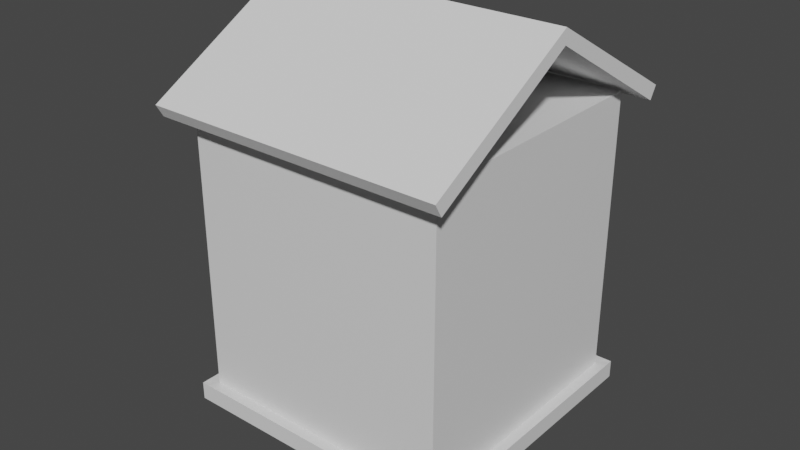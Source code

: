 # Source: ev.blendfdsf.blend  (saved by Blender 2.92.15; exported with 4.5.12 LTS)
import bpy
from mathutils import Matrix  # noqa: F401  (used for matrix-valued properties, if any)

bpy.ops.wm.read_factory_settings(use_empty=True)
scene = bpy.context.scene
scene.name = 'Scene'

# ---- collections
col_collection = bpy.data.collections.new('Collection'); scene.collection.children.link(col_collection)

# ---- materials (node trees are filled in below, after node groups)
mat_material = bpy.data.materials.new('Material')
mat_material.alpha_threshold = 0.0
mat_material.use_transparent_shadow = False
mat_material.line_color = (0.0, 0.0, 0.0, 1.0)

# ---- material node trees
mat_material.use_nodes = True; mat_material.node_tree.nodes.clear()
_N = mat_material.node_tree.nodes; _L = mat_material.node_tree.links
n0 = _N.new('ShaderNodeOutputMaterial'); n0.name = 'Material Output'; n0.location = (300, 300)
n1 = _N.new('ShaderNodeBsdfPrincipled'); n1.name = 'Principled BSDF'; n1.location = (10, 300)
n1.distribution = 'GGX'
n1.subsurface_method = 'BURLEY'
n1.inputs[2].default_value = 0.4
n1.inputs[3].default_value = 1.45
n1.inputs[27].default_value = (0.0, 0.0, 0.0, 1.0)
n1.inputs[28].default_value = 1.0
_L.new(n1.outputs[0], n0.inputs[0])
n0.is_active_output = True

# ---- world
world_world = bpy.data.worlds.new('World'); scene.world = world_world
world_world.use_nodes = True; world_world.node_tree.nodes.clear()
_N = world_world.node_tree.nodes; _L = world_world.node_tree.links
n0 = _N.new('ShaderNodeOutputWorld'); n0.name = 'World Output'; n0.location = (300, 300)
n1 = _N.new('ShaderNodeBackground'); n1.name = 'Background'; n1.location = (10, 300)
n1.inputs[0].default_value = (0.05088, 0.05088, 0.05088, 1.0)
_L.new(n1.outputs[0], n0.inputs[0])
n0.is_active_output = True
world_world.color = (0.05088, 0.05088, 0.05088)
world_world.use_sun_shadow = False
world_world.sun_shadow_jitter_overblur = 0.0

# ---- meshes
me_cube = bpy.data.meshes.new('Cube')
me_cube.from_pydata([(1.0, 1.0, 1.313), (1.0, 1.0, -1.0), (1.0, -1.0, 1.313), (1.0, -1.0, -1.0), (-1.0, 1.0, 1.313), (-1.0, 1.0, -1.0), (-1.0, -1.0, 1.313), (-1.0, -1.0, -1.0), (1.0, 1.0, -0.8737), (-1.0, -1.0, -0.8737), (1.0, -1.0, -0.8737), (-1.0, 1.0, -0.8737), (-1.085, 1.085, -1.005), (-1.085, -1.085, -1.005), (1.085, 1.085, -1.005), (1.085, 1.085, -0.8683), (1.085, -1.085, -0.8683), (1.085, -1.085, -1.005), (-1.085, 1.085, -0.8683), (-1.085, -1.085, -0.8683), (-1.0, 0.3037, -1.0), (1.0, 0.3037, 1.313), (-1.0, 0.3037, 1.313), (1.0, 0.3037, -1.0), (1.0, 0.3037, -0.8737), (-1.0, 0.3037, -0.8737), (-1.085, 0.3295, -1.005), (1.085, 0.3295, -1.005), (1.085, 0.3295, -0.8683), (-1.085, 0.3295, -0.8683), (-1.0, -0.3105, -1.0), (1.0, -0.3105, 1.313), (1.0, -0.3105, -0.8737), (-1.085, -0.3369, -1.005), (1.085, -0.3369, -0.8683), (-1.0, -0.3105, 1.313), (1.0, -0.3105, -1.0), (-1.0, -0.3105, -0.8737), (1.085, -0.3369, -1.005), (-1.085, -0.3369, -0.8683), (-1.0, -1.0, 0.1899), (1.0, 1.0, 0.1899), (1.0, -1.0, 0.1899), (-1.0, 1.0, 0.1899), (1.0, 0.3037, 0.1899), (-1.0, 0.3037, 0.1899), (-1.0, -0.3105, 0.1899), (1.0, -0.3105, 0.1899), (-1.051, -0.2685, -0.8316), (-1.051, 0.2616, -0.8316), (-1.051, 0.2616, 0.1479), (-1.051, -0.2685, 0.1479), (-1.051, -0.3105, -0.8737), (-1.051, 0.3037, -0.8737), (-1.051, 0.3037, 0.1899), (-1.051, -0.3105, 0.1899), (-0.9943, -0.07868, -0.5057), (-0.9943, 0.08911, -0.5057), (-0.9943, 0.08911, -0.02905), (-0.9943, -0.07868, -0.02905), (-0.9968, -0.2685, -0.8316), (-0.9968, 0.2616, -0.8316), (-0.9968, 0.2616, 0.1479), (-0.9968, -0.2685, 0.1479), (-0.9943, -0.1161, -0.5431), (-0.9943, 0.1265, -0.5431), (-0.9943, 0.1265, 0.008336), (-0.9943, -0.1161, 0.008336), (-1.0, -0.3105, 0.2279), (-1.0, 0.3037, 0.2279), (-1.051, -0.3105, 0.2279), (-1.051, 0.3037, 0.2279), (-1.0, -0.3678, 0.1899), (-1.051, -0.3678, 0.1899), (-1.0, -0.3678, 0.2279), (-1.051, -0.3678, 0.2279), (-1.051, 0.3679, 0.1899), (-1.0, 0.3679, 0.1899), (-1.051, 0.3679, 0.2279), (-1.0, 0.3679, 0.2279), (-1.094, -0.3105, 0.1899), (-1.094, 0.3037, 0.1899), (-1.094, -0.3105, 0.2279), (-1.094, 0.3037, 0.2279), (-1.094, -0.3678, 0.2279), (-1.094, -0.3678, 0.1899), (-1.094, 0.3679, 0.1899), (-1.094, 0.3679, 0.2279), (-1.204, -0.3369, -0.8683), (-1.204, 0.3295, -0.8683), (-1.204, 0.3295, -1.005), (-1.204, -0.3369, -1.005), (1.085, 1.085, -0.9368), (1.085, -1.085, -0.9368), (-1.085, 1.085, -0.9368), (-1.085, -1.085, -0.9368), (-1.085, 0.3295, -0.9368), (1.085, 0.3295, -0.9368), (-1.085, -0.3369, -0.9368), (1.085, -0.3369, -0.9368), (-1.204, 0.3295, -0.9368), (-1.204, -0.3369, -0.9368), (-1.342, 0.3295, -0.9368), (-1.342, 0.3295, -1.005), (-1.342, -0.3369, -1.005), (-1.342, -0.3369, -0.9368), (-1.0, -1.0, 0.9521), (1.0, 1.0, 0.9521), (1.0, -1.0, 0.9521), (-1.0, 1.0, 0.9521), (1.0, 0.3037, 0.9521), (-1.0, 0.3037, 0.9521), (-1.0, -0.3105, 0.9521), (1.0, -0.3105, 0.9521), (1.0, 1.0, 0.5755), (1.0, -1.0, 0.5755), (-1.0, 1.0, 0.5755), (1.0, 0.3037, 0.5755), (-1.0, 0.3037, 0.5755), (-1.0, -0.3105, 0.5755), (1.0, -0.3105, 0.5755), (-1.0, -1.0, 0.5755), (-1.0, 0.7215, 1.313), (1.0, 0.7215, -1.0), (-1.0, 0.7215, -0.8737), (1.085, 0.7828, -1.005), (-1.085, 0.7828, -0.8683), (-1.0, 0.7215, -1.0), (1.0, 0.7215, 1.313), (1.0, 0.7215, -0.8737), (-1.085, 0.7828, -1.005), (1.085, 0.7828, -0.8683), (1.0, 0.7215, 0.1899), (-1.0, 0.7215, 0.1899), (1.085, 0.7828, -0.9368), (-1.085, 0.7828, -0.9368), (1.0, 0.7215, 0.9521), (-1.0, 0.7215, 0.9521), (-1.0, 0.7215, 0.5755), (1.0, 0.7215, 0.5755), (-1.0, -0.7366, -1.0), (1.0, -0.7366, 1.313), (1.0, -0.7366, -0.8737), (-1.085, -0.7993, -1.005), (1.085, -0.7993, -0.8683), (-1.0, -0.7366, 1.313), (1.0, -0.7366, -1.0), (-1.0, -0.7366, -0.8737), (1.085, -0.7993, -1.005), (-1.085, -0.7993, -0.8683), (-1.0, -0.7366, 0.1899), (1.0, -0.7366, 0.1899), (-1.085, -0.7993, -0.9368), (1.085, -0.7993, -0.9368), (-1.0, -0.7366, 0.9521), (1.0, -0.7366, 0.9521), (1.0, -0.7366, 0.5755), (-1.0, -0.7366, 0.5755), (-1.079, -0.7134, 0.9289), (-1.079, -0.3337, 0.9289), (-1.079, 0.3269, 0.9289), (-1.079, 0.3269, 0.5987), (-1.079, -0.3337, 0.5987), (-1.079, -0.7134, 0.5987), (-1.079, 0.6983, 0.9289), (-1.079, 0.6983, 0.5987), (-1.079, -0.7366, 0.9521), (-1.079, -0.3105, 0.9521), (-1.079, 0.3037, 0.9521), (-1.079, 0.3037, 0.5755), (-1.079, -0.3105, 0.5755), (-1.079, -0.7366, 0.5755), (-1.079, 0.7215, 0.9521), (-1.079, 0.7215, 0.5755), (-1.0, 0.5126, -1.0), (1.0, 0.5126, 1.313), (1.0, 0.5126, -0.8737), (-1.085, 0.5562, -1.005), (1.085, 0.5562, -0.8683), (1.0, 0.5126, 0.1899), (1.085, 0.5562, -0.9368), (1.0, 0.5126, 0.9521), (1.0, 0.5126, 0.5755), (-1.0, 0.5126, 1.313), (1.0, 0.5126, -1.0), (-1.0, 0.5126, -0.8737), (1.085, 0.5562, -1.005), (-1.085, 0.5562, -0.8683), (-1.0, 0.5126, 0.1899), (-1.085, 0.5562, -0.9368), (-1.0, 0.5126, 0.9521), (-1.0, 0.5126, 0.5755), (-1.079, 0.5126, 0.9521), (-1.079, 0.5126, 0.5755), (-1.079, 0.5126, 0.9289), (-1.079, 0.5126, 0.5987), (-1.0, -1.0, 0.7638), (1.0, 1.0, 0.7638), (1.0, -1.0, 0.7638), (-1.0, 1.0, 0.7638), (1.0, 0.3037, 0.7638), (-1.0, 0.3037, 0.7638), (-1.0, -0.3105, 0.7638), (1.0, -0.3105, 0.7638), (-1.0, 0.7215, 0.7638), (1.0, 0.7215, 0.7638), (1.0, -0.7366, 0.7638), (-1.0, -0.7366, 0.7638), (-1.079, 0.3037, 0.7638), (-1.079, -0.3105, 0.7638), (-1.079, 0.7215, 0.7638), (-1.079, -0.7366, 0.7638), (-1.079, 0.3269, 0.7638), (-1.079, -0.3337, 0.7638), (-1.079, 0.6983, 0.7638), (-1.079, -0.7134, 0.7638), (-1.079, 0.5126, 0.7638), (1.0, 0.5126, 0.7638), (-1.0, -0.5236, 1.313), (1.0, -0.5236, -1.0), (-1.0, -0.5236, -0.8737), (1.085, -0.5681, -1.005), (-1.085, -0.5681, -0.8683), (-1.0, -0.5236, 0.1899), (-1.085, -0.5681, -0.9368), (-1.0, -0.5236, 0.9521), (-1.0, -0.5236, 0.5755), (-1.0, -0.5236, -1.0), (1.0, -0.5236, 1.313), (1.0, -0.5236, -0.8737), (-1.085, -0.5681, -1.005), (1.085, -0.5681, -0.8683), (1.0, -0.5236, 0.1899), (1.085, -0.5681, -0.9368), (1.0, -0.5236, 0.9521), (1.0, -0.5236, 0.5755), (-1.079, -0.5236, 0.9521), (-1.079, -0.5236, 0.5755), (-1.079, -0.5236, 0.9289), (-1.079, -0.5236, 0.5987), (-1.079, -0.5236, 0.7638), (1.0, -0.5236, 0.7638), (-1.079, -0.5054, 0.782), (-1.079, -0.5054, 0.9107), (-1.079, -0.3519, 0.9107), (-1.079, -0.3519, 0.782), (-1.079, 0.5307, 0.782), (-1.079, 0.5307, 0.9107), (-1.079, 0.6801, 0.9107), (-1.079, 0.6801, 0.782), (-1.079, 0.345, 0.782), (-1.079, 0.345, 0.9107), (-1.079, 0.4944, 0.9107), (-1.079, 0.4944, 0.782), (-1.079, 0.345, 0.6169), (-1.079, 0.345, 0.7456), (-1.079, 0.4944, 0.7456), (-1.079, 0.4944, 0.6169), (-1.079, 0.5307, 0.6169), (-1.079, 0.5307, 0.7456), (-1.079, 0.6801, 0.7456), (-1.079, 0.6801, 0.6169), (-1.079, -0.5054, 0.6169), (-1.079, -0.5054, 0.7456), (-1.079, -0.3519, 0.7456), (-1.079, -0.3519, 0.6169), (-1.079, -0.6953, 0.6169), (-1.079, -0.6953, 0.7456), (-1.079, -0.5417, 0.7456), (-1.079, -0.5417, 0.6169), (-1.079, -0.6953, 0.782), (-1.079, -0.6953, 0.9107), (-1.079, -0.5417, 0.9107), (-1.079, -0.5417, 0.782), (-1.038, -0.5054, 0.9107), (-1.038, -0.5054, 0.782), (-1.038, -0.3519, 0.782), (-1.038, -0.3519, 0.9107), (-1.038, 0.5307, 0.9107), (-1.038, 0.5307, 0.782), (-1.038, 0.6801, 0.782), (-1.038, 0.6801, 0.9107), (-1.038, 0.345, 0.9107), (-1.038, 0.345, 0.782), (-1.038, 0.4944, 0.782), (-1.038, 0.4944, 0.9107), (-1.038, 0.345, 0.7456), (-1.038, 0.345, 0.6169), (-1.038, 0.4944, 0.6169), (-1.038, 0.4944, 0.7456), (-1.038, 0.5307, 0.7456), (-1.038, 0.5307, 0.6169), (-1.038, 0.6801, 0.6169), (-1.038, 0.6801, 0.7456), (-1.038, -0.5054, 0.7456), (-1.038, -0.5054, 0.6169), (-1.038, -0.3519, 0.6169), (-1.038, -0.3519, 0.7456), (-1.038, -0.6953, 0.7456), (-1.038, -0.6953, 0.6169), (-1.038, -0.5417, 0.6169), (-1.038, -0.5417, 0.7456), (-1.038, -0.6953, 0.9107), (-1.038, -0.6953, 0.782), (-1.038, -0.5417, 0.782), (-1.038, -0.5417, 0.9107), (-1.0, -0.5236, 0.5362), (-1.0, -0.3105, 0.5362), (-1.0, 0.5126, 0.5362), (-1.0, 0.7215, 0.5362), (-1.079, -0.5236, 0.5362), (-1.079, -0.3105, 0.5362), (-1.079, 0.5126, 0.5362), (-1.079, 0.7215, 0.5362), (-1.079, -0.7366, 0.5362), (-1.0, -0.7366, 0.5362), (-1.0, 0.3037, 0.5362), (-1.079, 0.3037, 0.5362), (-1.119, -0.5236, 0.5755), (-1.119, -0.3105, 0.5755), (-1.119, 0.5126, 0.5755), (-1.119, 0.7215, 0.5755), (-1.119, 0.3037, 0.5755), (-1.119, -0.7366, 0.5755), (-1.119, -0.5236, 0.5362), (-1.119, -0.3105, 0.5362), (-1.119, 0.5126, 0.5362), (-1.119, 0.7215, 0.5362), (-1.119, 0.3037, 0.5362), (-1.119, -0.7366, 0.5362), (-1.0, -0.2621, 0.5755), (-1.079, -0.2621, 0.5755), (-1.0, 0.7699, 0.5755), (-1.079, 0.7699, 0.5755), (-1.0, -0.2621, 0.5362), (-1.079, -0.2621, 0.5362), (-1.0, 0.7699, 0.5362), (-1.079, 0.7699, 0.5362), (-1.119, 0.7699, 0.5755), (-1.119, 0.7699, 0.5362), (-1.119, -0.2621, 0.5362), (-1.119, -0.2621, 0.5755), (-1.079, -0.7786, 0.5755), (-1.0, -0.7786, 0.5755), (-1.0, 0.2618, 0.5755), (-1.079, 0.2618, 0.5755), (-1.079, -0.7786, 0.5362), (-1.0, -0.7786, 0.5362), (-1.0, 0.2618, 0.5362), (-1.079, 0.2618, 0.5362), (-1.119, -0.7786, 0.5362), (-1.119, -0.7786, 0.5755), (-1.119, 0.2618, 0.5755), (-1.119, 0.2618, 0.5362), (-0.3333, -0.3333, -1.013), (0.3333, -0.3333, -1.013), (-0.3333, 0.3333, -1.013), (0.3333, 0.3333, -1.013), (-0.3333, -0.3333, -1.013), (0.3333, -0.3333, -1.013), (-0.3333, 0.3333, -1.013), (0.3333, 0.3333, -1.013), (0.0, 0.3333, -1.013), (-0.06503, 0.3269, -1.013), (-0.1276, 0.308, -1.013), (-0.1852, 0.2772, -1.013), (-0.2357, 0.2357, -1.013), (-0.2772, 0.1852, -1.013), (-0.308, 0.1276, -1.013), (-0.3269, 0.06503, -1.013), (-0.3333, 2.517e-08, -1.013), (-0.3269, -0.06503, -1.013), (-0.308, -0.1276, -1.013), (-0.2772, -0.1852, -1.013), (-0.2357, -0.2357, -1.013), (-0.1852, -0.2772, -1.013), (-0.1276, -0.308, -1.013), (-0.06503, -0.3269, -1.013), (1.086e-07, -0.3333, -1.013), (0.06503, -0.3269, -1.013), (0.1276, -0.308, -1.013), (0.1852, -0.2772, -1.013), (0.2357, -0.2357, -1.013), (0.2772, -0.1852, -1.013), (0.308, -0.1276, -1.013), (0.3269, -0.06503, -1.013), (0.3333, 3.219e-07, -1.013), (0.3269, 0.06503, -1.013), (0.308, 0.1276, -1.013), (0.2772, 0.1852, -1.013), (0.2357, 0.2357, -1.013), (0.1852, 0.2772, -1.013), (0.1276, 0.308, -1.013), (0.06503, 0.3269, -1.013), (0.0, 0.0, -1.346), (0.2412, -0.1752, -1.162), (-0.09213, -0.2835, -1.162), (-0.2981, 0.0, -1.162), (-0.09213, 0.2835, -1.162), (0.2412, 0.1752, -1.162), (0.09213, -0.2835, -0.8634), (-0.2412, -0.1752, -0.8634), (-0.2412, 0.1752, -0.8634), (0.09213, 0.2835, -0.8634), (0.2981, 0.0, -0.8634), (0.0, 0.0, -0.6792), (-0.05415, -0.1667, -1.296), (0.1418, -0.103, -1.296), (0.08762, -0.2697, -1.188), (0.2835, 0.0, -1.188), (0.1418, 0.103, -1.296), (-0.1752, 0.0, -1.296), (-0.2294, -0.1667, -1.188), (-0.05415, 0.1667, -1.296), (-0.2294, 0.1667, -1.188), (0.08762, 0.2697, -1.188), (0.317, -0.103, -1.013), (0.317, 0.103, -1.013), (0.0, -0.3333, -1.013), (0.1959, -0.2697, -1.013), (-0.317, -0.103, -1.013), (-0.1959, -0.2697, -1.013), (-0.1959, 0.2697, -1.013), (-0.317, 0.103, -1.013), (0.1959, 0.2697, -1.013), (0.0, 0.3333, -1.013), (0.2294, -0.1667, -0.8373), (-0.08762, -0.2697, -0.8373), (-0.2835, 0.0, -0.8373), (-0.08762, 0.2697, -0.8373), (0.2294, 0.1667, -0.8373), (0.05415, -0.1667, -0.729), (0.1752, 0.0, -0.729), (-0.1418, -0.103, -0.729), (-0.1418, 0.103, -0.729), (0.05415, 0.1667, -0.729), (-1.0, 0.1256, 1.931), (-1.0, -0.1328, 1.931), (-1.0, 0.03566, 1.931), (-1.0, -0.04372, 1.931), (-1.0, 0.08965, 1.931), (-1.0, -0.09879, 1.931), (-1.0, 0.06265, 1.931), (-1.0, -0.07125, 1.931)], [(363, 362), (364, 363), (365, 364), (366, 365), (367, 366), (368, 367), (369, 368), (370, 369), (371, 370), (372, 371), (373, 372), (374, 373), (375, 374), (376, 375), (377, 376), (378, 377), (379, 378), (380, 379), (381, 380), (382, 381), (383, 382), (384, 383), (385, 384), (386, 385), (387, 386), (388, 387), (389, 388), (390, 389), (391, 390), (392, 391), (393, 392), (362, 393)], [(141, 145, 6, 2), (108, 2, 6, 106), (137, 122, 4, 109), (140, 146, 3, 7), (155, 141, 2, 108), (109, 4, 0, 107), (140, 7, 13, 143), (142, 10, 16, 144), (7, 3, 17, 13), (10, 9, 19, 16), (94, 18, 15, 92), (153, 144, 16, 93), (135, 126, 18, 94), (93, 16, 19, 95), (123, 1, 14, 125), (124, 11, 18, 126), (11, 8, 15, 18), (1, 5, 12, 14), (37, 25, 29, 39), (36, 23, 27, 38), (96, 26, 90, 100), (180, 178, 28, 97), (176, 24, 28, 178), (174, 20, 26, 177), (181, 175, 21, 110), (174, 184, 23, 20), (112, 35, 22, 111), (175, 183, 22, 21), (225, 218, 35, 112), (224, 222, 39, 98), (219, 36, 38, 221), (220, 37, 39, 222), (97, 28, 34, 99), (24, 32, 34, 28), (20, 30, 33, 26), (110, 21, 31, 113), (20, 23, 36, 30), (21, 22, 35, 31), (24, 44, 47, 32), (220, 223, 46, 37), (45, 25, 53, 54), (176, 179, 44, 24), (11, 43, 41, 8), (142, 151, 42, 10), (124, 133, 43, 11), (10, 42, 40, 9), (51, 50, 62, 63), (25, 37, 52, 53), (37, 46, 55, 52), (46, 68, 74, 72), (48, 49, 53, 52), (49, 50, 54, 53), (51, 48, 52, 55), (50, 51, 55, 54), (56, 59, 58, 57), (50, 49, 61, 62), (48, 51, 63, 60), (49, 48, 60, 61), (64, 65, 61, 60), (65, 66, 62, 61), (67, 64, 60, 63), (66, 67, 63, 62), (56, 57, 65, 64), (57, 58, 66, 65), (59, 56, 64, 67), (58, 59, 67, 66), (68, 69, 71, 70), (46, 45, 69, 68), (71, 69, 79, 78), (73, 75, 84, 85), (73, 72, 74, 75), (55, 46, 72, 73), (76, 54, 81, 86), (68, 70, 75, 74), (77, 76, 78, 79), (45, 54, 76, 77), (75, 70, 82, 84), (69, 45, 77, 79), (81, 80, 82, 83), (82, 80, 85, 84), (81, 83, 87, 86), (54, 55, 80, 81), (55, 73, 85, 80), (70, 71, 83, 82), (71, 78, 87, 83), (78, 76, 86, 87), (101, 88, 89, 100), (26, 33, 91, 90), (39, 29, 89, 88), (98, 39, 88, 101), (33, 98, 101, 91), (101, 100, 102, 105), (27, 97, 99, 38), (230, 224, 98, 33), (186, 180, 97, 27), (29, 96, 100, 89), (17, 93, 95, 13), (130, 135, 94, 12), (148, 153, 93, 17), (12, 94, 92, 14), (104, 105, 102, 103), (90, 91, 104, 103), (91, 101, 105, 104), (100, 90, 103, 102), (200, 110, 113, 203), (207, 154, 166, 211), (202, 112, 111, 201), (217, 181, 110, 200), (199, 109, 107, 197), (206, 155, 108, 198), (204, 137, 109, 199), (198, 108, 106, 196), (42, 115, 121, 40), (133, 138, 116, 43), (151, 156, 115, 42), (43, 116, 114, 41), (179, 182, 117, 44), (46, 119, 118, 45), (223, 226, 119, 46), (44, 117, 120, 47), (41, 114, 139, 132), (188, 191, 138, 133), (190, 137, 172, 192), (197, 107, 136, 205), (177, 189, 135, 130), (14, 92, 134, 125), (185, 188, 133, 124), (8, 41, 132, 129), (0, 4, 122, 128), (5, 1, 123, 127), (107, 0, 128, 136), (5, 127, 130, 12), (8, 129, 131, 15), (92, 15, 131, 134), (185, 124, 126, 187), (184, 123, 125, 186), (189, 187, 126, 135), (190, 183, 122, 137), (40, 121, 157, 150), (232, 235, 156, 151), (241, 234, 155, 206), (196, 106, 154, 207), (221, 233, 153, 148), (13, 95, 152, 143), (229, 232, 151, 142), (9, 40, 150, 147), (9, 147, 149, 19), (3, 146, 148, 17), (95, 19, 149, 152), (106, 6, 145, 154), (233, 231, 144, 153), (229, 142, 144, 231), (227, 140, 143, 230), (234, 228, 141, 155), (227, 219, 146, 140), (228, 218, 145, 141), (257, 254, 287, 288), (248, 249, 280, 281), (202, 119, 170, 209), (204, 138, 173, 210), (191, 118, 316, 308), (315, 157, 343, 347), (225, 112, 167, 236), (201, 111, 168, 208), (238, 158, 166, 236), (212, 161, 169, 208), (213, 159, 167, 209), (239, 162, 170, 237), (194, 160, 168, 192), (195, 165, 173, 193), (214, 164, 172, 210), (215, 163, 171, 211), (161, 195, 193, 169), (164, 194, 192, 172), (118, 169, 345, 344), (268, 269, 300, 301), (111, 22, 183, 190), (96, 29, 187, 189), (23, 184, 186, 27), (25, 185, 187, 29), (25, 45, 188, 185), (26, 96, 189, 177), (111, 190, 192, 168), (45, 118, 191, 188), (132, 139, 182, 179), (205, 136, 181, 217), (125, 134, 180, 186), (129, 132, 179, 176), (128, 122, 183, 175), (127, 123, 184, 174), (136, 128, 175, 181), (127, 174, 177, 130), (129, 176, 178, 131), (134, 131, 178, 180), (139, 205, 217, 182), (254, 255, 286, 287), (158, 215, 211, 166), (165, 214, 210, 173), (162, 213, 209, 170), (160, 212, 208, 168), (118, 201, 208, 169), (137, 204, 210, 172), (112, 202, 209, 167), (247, 248, 281, 278), (267, 268, 301, 298), (121, 196, 207, 157), (235, 241, 206, 156), (114, 197, 205, 139), (115, 198, 196, 121), (138, 204, 199, 116), (156, 206, 198, 115), (116, 199, 197, 114), (182, 217, 200, 117), (119, 202, 201, 118), (157, 207, 211, 171), (117, 200, 203, 120), (120, 203, 241, 235), (249, 246, 279, 280), (163, 239, 237, 171), (159, 238, 236, 167), (154, 225, 236, 166), (119, 226, 306, 307), (269, 266, 299, 300), (31, 35, 218, 228), (30, 36, 219, 227), (113, 31, 228, 234), (30, 227, 230, 33), (32, 229, 231, 34), (99, 34, 231, 233), (32, 47, 232, 229), (38, 99, 233, 221), (203, 113, 234, 241), (47, 120, 235, 232), (150, 157, 226, 223), (143, 152, 224, 230), (147, 150, 223, 220), (147, 220, 222, 149), (146, 219, 221, 148), (152, 149, 222, 224), (154, 145, 218, 225), (240, 238, 243, 242), (238, 159, 244, 243), (159, 213, 245, 244), (213, 240, 242, 245), (216, 194, 247, 246), (194, 164, 248, 247), (164, 214, 249, 248), (214, 216, 246, 249), (212, 160, 251, 250), (160, 194, 252, 251), (194, 216, 253, 252), (216, 212, 250, 253), (161, 212, 255, 254), (212, 216, 256, 255), (216, 195, 257, 256), (195, 161, 254, 257), (195, 216, 259, 258), (216, 214, 260, 259), (214, 165, 261, 260), (165, 195, 258, 261), (239, 240, 263, 262), (240, 213, 264, 263), (213, 162, 265, 264), (162, 239, 262, 265), (163, 215, 267, 266), (215, 240, 268, 267), (240, 239, 269, 268), (239, 163, 266, 269), (215, 158, 271, 270), (158, 238, 272, 271), (238, 240, 273, 272), (240, 215, 270, 273), (275, 274, 277, 276), (279, 278, 281, 280), (283, 282, 285, 284), (287, 286, 289, 288), (291, 290, 293, 292), (295, 294, 297, 296), (299, 298, 301, 300), (303, 302, 305, 304), (255, 256, 289, 286), (262, 263, 294, 295), (242, 243, 274, 275), (256, 257, 288, 289), (265, 262, 295, 296), (245, 242, 275, 276), (263, 264, 297, 294), (243, 244, 277, 274), (270, 271, 302, 303), (250, 251, 282, 283), (264, 265, 296, 297), (244, 245, 276, 277), (273, 270, 303, 304), (253, 250, 283, 284), (271, 272, 305, 302), (251, 252, 285, 282), (258, 259, 290, 291), (272, 273, 304, 305), (252, 253, 284, 285), (261, 258, 291, 292), (259, 260, 293, 290), (266, 267, 298, 299), (246, 247, 278, 279), (260, 261, 292, 293), (306, 315, 314, 310), (308, 316, 317, 312), (309, 308, 312, 313), (307, 306, 310, 311), (310, 314, 329, 324), (138, 191, 308, 309), (307, 311, 335, 334), (226, 157, 315, 306), (119, 307, 334, 330), (193, 173, 321, 320), (157, 171, 342, 343), (138, 309, 336, 332), (320, 321, 327, 326), (323, 318, 324, 329), (318, 319, 325, 324), (322, 320, 326, 328), (321, 173, 333, 338), (311, 310, 324, 325), (312, 317, 328, 326), (314, 315, 347, 346), (237, 170, 319, 318), (171, 237, 318, 323), (313, 312, 326, 327), (169, 193, 320, 322), (331, 330, 334, 335), (331, 335, 340, 341), (333, 332, 336, 337), (333, 337, 339, 338), (170, 119, 330, 331), (325, 319, 341, 340), (313, 327, 339, 337), (311, 325, 340, 335), (309, 313, 337, 336), (327, 321, 338, 339), (319, 170, 331, 341), (173, 138, 332, 333), (344, 345, 349, 348), (343, 342, 346, 347), (346, 342, 351, 350), (349, 345, 352, 353), (323, 329, 350, 351), (169, 322, 352, 345), (322, 328, 353, 352), (171, 323, 351, 342), (329, 314, 346, 350), (328, 317, 349, 353), (316, 118, 344, 348), (317, 316, 348, 349), (354, 355, 357, 356), (358, 359, 361, 360), (394, 407, 406), (395, 407, 409), (394, 406, 411), (394, 411, 413), (394, 413, 410), (395, 409, 416), (396, 408, 418), (397, 412, 420), (398, 414, 422), (399, 415, 424), (395, 416, 419), (396, 418, 421), (397, 420, 423), (398, 422, 425), (399, 424, 417), (400, 426, 431), (401, 427, 433), (402, 428, 434), (403, 429, 435), (404, 430, 432), (432, 435, 405), (432, 430, 435), (430, 403, 435), (435, 434, 405), (435, 429, 434), (429, 402, 434), (434, 433, 405), (434, 428, 433), (428, 401, 433), (433, 431, 405), (433, 427, 431), (427, 400, 431), (431, 432, 405), (431, 426, 432), (426, 404, 432), (417, 430, 404), (417, 424, 430), (424, 403, 430), (425, 429, 403), (425, 422, 429), (422, 402, 429), (423, 428, 402), (423, 420, 428), (420, 401, 428), (421, 427, 401), (421, 418, 427), (418, 400, 427), (419, 426, 400), (419, 416, 426), (416, 404, 426), (424, 425, 403), (424, 415, 425), (415, 398, 425), (422, 423, 402), (422, 414, 423), (414, 397, 423), (420, 421, 401), (420, 412, 421), (412, 396, 421), (418, 419, 400), (418, 408, 419), (408, 395, 419), (416, 417, 404), (416, 409, 417), (409, 399, 417), (410, 415, 399), (410, 413, 415), (413, 398, 415), (413, 414, 398), (413, 411, 414), (411, 397, 414), (411, 412, 397), (411, 406, 412), (406, 396, 412), (409, 410, 399), (409, 407, 410), (407, 394, 410), (406, 408, 396), (406, 407, 408), (407, 395, 408), (122, 4, 436, 440), (183, 122, 440, 442), (35, 22, 438, 439), (218, 145, 441, 443), (183, 22, 438, 442), (145, 6, 437, 441), (218, 35, 439, 443)])
_uv = me_cube.uv_layers.new(name='UVMap')
_uv.uv.foreach_set('vector', [0.625, 0.7171, 0.875, 0.7171, 0.875, 0.75, 0.625, 0.75, 0.5924, 0.75, 0.625, 0.75, 0.625, 1.0, 0.5924, 1.0, 0.5924, 0.2152, 0.625, 0.2152, 0.625, 0.25, 0.5924, 0.25, 0.125, 0.7171, 0.375, 0.7171, 0.375, 0.75, 0.125, 0.75, 0.5924, 0.7171, 0.625, 0.7171, 0.625, 0.75, 0.5924, 0.75, 0.5924, 0.25, 0.625, 0.25, 0.625, 0.5, 0.5924, 0.5, 0.125, 0.7171, 0.125, 0.75, 0.125, 0.75, 0.125, 0.7171, 0.3908, 0.7171, 0.3908, 0.75, 0.3908, 0.75, 0.3908, 0.7171, 0.125, 0.75, 0.375, 0.75, 0.375, 0.75, 0.125, 0.75, 0.3908, 0.75, 0.3908, 1.0, 0.3908, 1.0, 0.3908, 0.75, 0.3829, 0.25, 0.3908, 0.25, 0.3908, 0.5, 0.3829, 0.5, 0.3829, 0.7171, 0.3908, 0.7171, 0.3908, 0.75, 0.3829, 0.75, 0.3829, 0.2152, 0.3908, 0.2152, 0.3908, 0.25, 0.3829, 0.25, 0.3829, 0.75, 0.3908, 0.75, 0.3908, 1.0, 0.3829, 1.0, 0.375, 0.5348, 0.375, 0.5, 0.375, 0.5, 0.375, 0.5348, 0.3908, 0.2152, 0.3908, 0.25, 0.3908, 0.25, 0.3908, 0.2152, 0.3908, 0.25, 0.3908, 0.5, 0.3908, 0.5, 0.3908, 0.25, 0.375, 0.5, 0.125, 0.5, 0.125, 0.5, 0.375, 0.5, 0.3908, 0.08619, 0.3908, 0.163, 0.3908, 0.163, 0.3908, 0.08619, 0.375, 0.6638, 0.375, 0.587, 0.375, 0.587, 0.375, 0.6638, 0.3829, 0.163, 0.375, 0.163, 0.375, 0.163, 0.3829, 0.163, 0.3829, 0.5609, 0.3908, 0.5609, 0.3908, 0.587, 0.3829, 0.587, 0.3908, 0.5609, 0.3908, 0.587, 0.3908, 0.587, 0.3908, 0.5609, 0.125, 0.5609, 0.125, 0.587, 0.125, 0.587, 0.125, 0.5609, 0.5924, 0.5609, 0.625, 0.5609, 0.625, 0.587, 0.5924, 0.587, 0.125, 0.5609, 0.375, 0.5609, 0.375, 0.587, 0.125, 0.587, 0.5924, 0.08619, 0.625, 0.08619, 0.625, 0.163, 0.5924, 0.163, 0.625, 0.5609, 0.875, 0.5609, 0.875, 0.587, 0.625, 0.587, 0.5924, 0.05955, 0.625, 0.05955, 0.625, 0.08619, 0.5924, 0.08619, 0.3829, 0.05955, 0.3908, 0.05955, 0.3908, 0.08619, 0.3829, 0.08619, 0.375, 0.6904, 0.375, 0.6638, 0.375, 0.6638, 0.375, 0.6904, 0.3908, 0.05955, 0.3908, 0.08619, 0.3908, 0.08619, 0.3908, 0.05955, 0.3829, 0.587, 0.3908, 0.587, 0.3908, 0.6638, 0.3829, 0.6638, 0.3908, 0.587, 0.3908, 0.6638, 0.3908, 0.6638, 0.3908, 0.587, 0.125, 0.587, 0.125, 0.6638, 0.125, 0.6638, 0.125, 0.587, 0.5924, 0.587, 0.625, 0.587, 0.625, 0.6638, 0.5924, 0.6638, 0.125, 0.587, 0.375, 0.587, 0.375, 0.6638, 0.125, 0.6638, 0.625, 0.587, 0.875, 0.587, 0.875, 0.6638, 0.625, 0.6638, 0.3908, 0.587, 0.5237, 0.587, 0.5237, 0.6638, 0.3908, 0.6638, 0.3908, 0.05955, 0.5237, 0.05955, 0.5237, 0.08619, 0.3908, 0.08619, 0.5237, 0.163, 0.3908, 0.163, 0.3908, 0.163, 0.5237, 0.163, 0.3908, 0.5609, 0.5237, 0.5609, 0.5237, 0.587, 0.3908, 0.587, 0.3908, 0.25, 0.5237, 0.25, 0.5237, 0.5, 0.3908, 0.5, 0.3908, 0.7171, 0.5237, 0.7171, 0.5237, 0.75, 0.3908, 0.75, 0.3908, 0.2152, 0.5237, 0.2152, 0.5237, 0.25, 0.3908, 0.25, 0.3908, 0.75, 0.5237, 0.75, 0.5237, 1.0, 0.3908, 1.0, 0.5185, 0.09144, 0.5185, 0.1577, 0.5185, 0.1577, 0.5185, 0.09144, 0.3908, 0.163, 0.3908, 0.08619, 0.3908, 0.08619, 0.3908, 0.163, 0.3908, 0.08619, 0.5237, 0.08619, 0.5237, 0.08619, 0.3908, 0.08619, 0.5237, 0.08619, 0.5237, 0.08619, 0.5237, 0.08619, 0.5237, 0.08619, 0.396, 0.09144, 0.396, 0.1577, 0.3908, 0.163, 0.3908, 0.08619, 0.396, 0.1577, 0.5185, 0.1577, 0.5237, 0.163, 0.3908, 0.163, 0.5185, 0.09144, 0.396, 0.09144, 0.3908, 0.08619, 0.5237, 0.08619, 0.5185, 0.1577, 0.5185, 0.09144, 0.5237, 0.08619, 0.5237, 0.163, 0.4197, 0.114, 0.4948, 0.114, 0.4948, 0.1352, 0.4197, 0.1352, 0.5185, 0.1577, 0.396, 0.1577, 0.396, 0.1577, 0.5185, 0.1577, 0.396, 0.09144, 0.5185, 0.09144, 0.5185, 0.09144, 0.396, 0.09144, 0.396, 0.1577, 0.396, 0.09144, 0.396, 0.09144, 0.396, 0.1577, 0.4138, 0.1092, 0.4138, 0.1399, 0.396, 0.1577, 0.396, 0.09144, 0.4138, 0.1399, 0.5007, 0.1399, 0.5185, 0.1577, 0.396, 0.1577, 0.5007, 0.1092, 0.4138, 0.1092, 0.396, 0.09144, 0.5185, 0.09144, 0.5007, 0.1399, 0.5007, 0.1092, 0.5185, 0.09144, 0.5185, 0.1577, 0.4197, 0.114, 0.4197, 0.1352, 0.4138, 0.1399, 0.4138, 0.1092, 0.4197, 0.1352, 0.4948, 0.1352, 0.5007, 0.1399, 0.4138, 0.1399, 0.4948, 0.114, 0.4197, 0.114, 0.4138, 0.1092, 0.5007, 0.1092, 0.4948, 0.1352, 0.4948, 0.114, 0.5007, 0.1092, 0.5007, 0.1399, 0.5237, 0.08619, 0.5237, 0.163, 0.5237, 0.163, 0.5237, 0.08619, 0.5237, 0.08619, 0.5237, 0.163, 0.5237, 0.163, 0.5237, 0.08619, 0.5237, 0.163, 0.5237, 0.163, 0.5237, 0.163, 0.5237, 0.163, 0.5237, 0.08619, 0.5237, 0.08619, 0.5237, 0.08619, 0.5237, 0.08619, 0.5237, 0.08619, 0.5237, 0.08619, 0.5237, 0.08619, 0.5237, 0.08619, 0.5237, 0.08619, 0.5237, 0.08619, 0.5237, 0.08619, 0.5237, 0.08619, 0.5237, 0.163, 0.5237, 0.163, 0.5237, 0.163, 0.5237, 0.163, 0.5237, 0.08619, 0.5237, 0.08619, 0.5237, 0.08619, 0.5237, 0.08619, 0.5237, 0.163, 0.5237, 0.163, 0.5237, 0.163, 0.5237, 0.163, 0.5237, 0.163, 0.5237, 0.163, 0.5237, 0.163, 0.5237, 0.163, 0.5237, 0.08619, 0.5237, 0.08619, 0.5237, 0.08619, 0.5237, 0.08619, 0.5237, 0.163, 0.5237, 0.163, 0.5237, 0.163, 0.5237, 0.163, 0.5237, 0.163, 0.5237, 0.08619, 0.5237, 0.08619, 0.5237, 0.163, 0.5237, 0.08619, 0.5237, 0.08619, 0.5237, 0.08619, 0.5237, 0.08619, 0.5237, 0.163, 0.5237, 0.163, 0.5237, 0.163, 0.5237, 0.163, 0.5237, 0.163, 0.5237, 0.08619, 0.5237, 0.08619, 0.5237, 0.163, 0.5237, 0.08619, 0.5237, 0.08619, 0.5237, 0.08619, 0.5237, 0.08619, 0.5237, 0.08619, 0.5237, 0.163, 0.5237, 0.163, 0.5237, 0.08619, 0.5237, 0.163, 0.5237, 0.163, 0.5237, 0.163, 0.5237, 0.163, 0.5237, 0.163, 0.5237, 0.163, 0.5237, 0.163, 0.5237, 0.163, 0.3829, 0.08619, 0.3908, 0.08619, 0.3908, 0.163, 0.3829, 0.163, 0.125, 0.587, 0.125, 0.6638, 0.125, 0.6638, 0.125, 0.587, 0.3908, 0.08619, 0.3908, 0.163, 0.3908, 0.163, 0.3908, 0.08619, 0.3829, 0.08619, 0.3908, 0.08619, 0.3908, 0.08619, 0.3829, 0.08619, 0.375, 0.08619, 0.3829, 0.08619, 0.3829, 0.08619, 0.375, 0.08619, 0.3829, 0.08619, 0.3829, 0.163, 0.3829, 0.163, 0.3829, 0.08619, 0.375, 0.587, 0.3829, 0.587, 0.3829, 0.6638, 0.375, 0.6638, 0.375, 0.05955, 0.3829, 0.05955, 0.3829, 0.08619, 0.375, 0.08619, 0.375, 0.5609, 0.3829, 0.5609, 0.3829, 0.587, 0.375, 0.587, 0.3908, 0.163, 0.3829, 0.163, 0.3829, 0.163, 0.3908, 0.163, 0.375, 0.75, 0.3829, 0.75, 0.3829, 1.0, 0.375, 1.0, 0.375, 0.2152, 0.3829, 0.2152, 0.3829, 0.25, 0.375, 0.25, 0.375, 0.7171, 0.3829, 0.7171, 0.3829, 0.75, 0.375, 0.75, 0.375, 0.25, 0.3829, 0.25, 0.3829, 0.5, 0.375, 0.5, 0.375, 0.08619, 0.3829, 0.08619, 0.3829, 0.163, 0.375, 0.163, 0.125, 0.587, 0.125, 0.6638, 0.125, 0.6638, 0.125, 0.587, 0.375, 0.08619, 0.3829, 0.08619, 0.3829, 0.08619, 0.375, 0.08619, 0.3829, 0.163, 0.375, 0.163, 0.375, 0.163, 0.3829, 0.163, 0.5755, 0.587, 0.5924, 0.587, 0.5924, 0.6638, 0.5755, 0.6638, 0.5755, 0.03292, 0.5924, 0.03292, 0.5924, 0.03292, 0.5755, 0.03292, 0.5755, 0.08619, 0.5924, 0.08619, 0.5924, 0.163, 0.5755, 0.163, 0.5755, 0.5609, 0.5924, 0.5609, 0.5924, 0.587, 0.5755, 0.587, 0.5755, 0.25, 0.5924, 0.25, 0.5924, 0.5, 0.5755, 0.5, 0.5755, 0.7171, 0.5924, 0.7171, 0.5924, 0.75, 0.5755, 0.75, 0.5755, 0.2152, 0.5924, 0.2152, 0.5924, 0.25, 0.5755, 0.25, 0.5755, 0.75, 0.5924, 0.75, 0.5924, 1.0, 0.5755, 1.0, 0.5237, 0.75, 0.5585, 0.75, 0.5585, 1.0, 0.5237, 1.0, 0.5237, 0.2152, 0.5585, 0.2152, 0.5585, 0.25, 0.5237, 0.25, 0.5237, 0.7171, 0.5585, 0.7171, 0.5585, 0.75, 0.5237, 0.75, 0.5237, 0.25, 0.5585, 0.25, 0.5585, 0.5, 0.5237, 0.5, 0.5237, 0.5609, 0.5585, 0.5609, 0.5585, 0.587, 0.5237, 0.587, 0.5237, 0.08619, 0.5585, 0.08619, 0.5585, 0.163, 0.5237, 0.163, 0.5237, 0.05955, 0.5585, 0.05955, 0.5585, 0.08619, 0.5237, 0.08619, 0.5237, 0.587, 0.5585, 0.587, 0.5585, 0.6638, 0.5237, 0.6638, 0.5237, 0.5, 0.5585, 0.5, 0.5585, 0.5348, 0.5237, 0.5348, 0.5237, 0.1891, 0.5585, 0.1891, 0.5585, 0.2152, 0.5237, 0.2152, 0.5924, 0.1891, 0.5924, 0.2152, 0.5924, 0.2152, 0.5924, 0.1891, 0.5755, 0.5, 0.5924, 0.5, 0.5924, 0.5348, 0.5755, 0.5348, 0.375, 0.1891, 0.3829, 0.1891, 0.3829, 0.2152, 0.375, 0.2152, 0.375, 0.5, 0.3829, 0.5, 0.3829, 0.5348, 0.375, 0.5348, 0.3908, 0.1891, 0.5237, 0.1891, 0.5237, 0.2152, 0.3908, 0.2152, 0.3908, 0.5, 0.5237, 0.5, 0.5237, 0.5348, 0.3908, 0.5348, 0.625, 0.5, 0.875, 0.5, 0.875, 0.5348, 0.625, 0.5348, 0.125, 0.5, 0.375, 0.5, 0.375, 0.5348, 0.125, 0.5348, 0.5924, 0.5, 0.625, 0.5, 0.625, 0.5348, 0.5924, 0.5348, 0.125, 0.5, 0.125, 0.5348, 0.125, 0.5348, 0.125, 0.5, 0.3908, 0.5, 0.3908, 0.5348, 0.3908, 0.5348, 0.3908, 0.5, 0.3829, 0.5, 0.3908, 0.5, 0.3908, 0.5348, 0.3829, 0.5348, 0.3908, 0.1891, 0.3908, 0.2152, 0.3908, 0.2152, 0.3908, 0.1891, 0.375, 0.5609, 0.375, 0.5348, 0.375, 0.5348, 0.375, 0.5609, 0.3829, 0.1891, 0.3908, 0.1891, 0.3908, 0.2152, 0.3829, 0.2152, 0.5924, 0.1891, 0.625, 0.1891, 0.625, 0.2152, 0.5924, 0.2152, 0.5237, 0.0, 0.5585, 0.0, 0.5585, 0.03292, 0.5237, 0.03292, 0.5237, 0.6904, 0.5585, 0.6904, 0.5585, 0.7171, 0.5237, 0.7171, 0.5755, 0.6904, 0.5924, 0.6904, 0.5924, 0.7171, 0.5755, 0.7171, 0.5755, 0.0, 0.5924, 0.0, 0.5924, 0.03292, 0.5755, 0.03292, 0.375, 0.6904, 0.3829, 0.6904, 0.3829, 0.7171, 0.375, 0.7171, 0.375, 0.0, 0.3829, 0.0, 0.3829, 0.03292, 0.375, 0.03292, 0.3908, 0.6904, 0.5237, 0.6904, 0.5237, 0.7171, 0.3908, 0.7171, 0.3908, 0.0, 0.5237, 0.0, 0.5237, 0.03292, 0.3908, 0.03292, 0.3908, 0.0, 0.3908, 0.03292, 0.3908, 0.03292, 0.3908, 0.0, 0.375, 0.75, 0.375, 0.7171, 0.375, 0.7171, 0.375, 0.75, 0.3829, 0.0, 0.3908, 0.0, 0.3908, 0.03292, 0.3829, 0.03292, 0.5924, 0.0, 0.625, 0.0, 0.625, 0.03292, 0.5924, 0.03292, 0.3829, 0.6904, 0.3908, 0.6904, 0.3908, 0.7171, 0.3829, 0.7171, 0.3908, 0.6904, 0.3908, 0.7171, 0.3908, 0.7171, 0.3908, 0.6904, 0.125, 0.6904, 0.125, 0.7171, 0.125, 0.7171, 0.125, 0.6904, 0.5924, 0.6904, 0.625, 0.6904, 0.625, 0.7171, 0.5924, 0.7171, 0.125, 0.6904, 0.375, 0.6904, 0.375, 0.7171, 0.125, 0.7171, 0.625, 0.6904, 0.875, 0.6904, 0.875, 0.7171, 0.625, 0.7171, 0.5622, 0.1868, 0.5622, 0.1681, 0.5622, 0.1681, 0.5622, 0.1868, 0.5887, 0.21, 0.5771, 0.21, 0.5771, 0.21, 0.5887, 0.21, 0.5755, 0.08619, 0.5585, 0.08619, 0.5585, 0.08619, 0.5755, 0.08619, 0.5755, 0.2152, 0.5585, 0.2152, 0.5585, 0.2152, 0.5755, 0.2152, 0.5585, 0.1891, 0.5585, 0.163, 0.5585, 0.163, 0.5585, 0.1891, 0.5585, 0.03292, 0.5585, 0.03292, 0.5585, 0.03292, 0.5585, 0.03292, 0.5924, 0.05955, 0.5924, 0.08619, 0.5924, 0.08619, 0.5924, 0.05955, 0.5755, 0.163, 0.5924, 0.163, 0.5924, 0.163, 0.5755, 0.163, 0.5904, 0.05955, 0.5904, 0.03582, 0.5924, 0.03292, 0.5924, 0.05955, 0.5755, 0.1659, 0.5606, 0.1659, 0.5585, 0.163, 0.5755, 0.163, 0.5755, 0.08329, 0.5904, 0.08329, 0.5924, 0.08619, 0.5755, 0.08619, 0.5606, 0.05955, 0.5606, 0.08329, 0.5585, 0.08619, 0.5585, 0.05955, 0.5904, 0.1891, 0.5904, 0.1659, 0.5924, 0.163, 0.5924, 0.1891, 0.5606, 0.1891, 0.5606, 0.2123, 0.5585, 0.2152, 0.5585, 0.1891, 0.5755, 0.2123, 0.5904, 0.2123, 0.5924, 0.2152, 0.5755, 0.2152, 0.5755, 0.03582, 0.5606, 0.03582, 0.5585, 0.03292, 0.5755, 0.03292, 0.5606, 0.1659, 0.5606, 0.1891, 0.5585, 0.1891, 0.5585, 0.163, 0.5904, 0.2123, 0.5904, 0.1891, 0.5924, 0.1891, 0.5924, 0.2152, 0.5585, 0.163, 0.5585, 0.163, 0.5585, 0.163, 0.5585, 0.163, 0.5738, 0.05728, 0.5622, 0.05728, 0.5622, 0.05728, 0.5738, 0.05728, 0.5924, 0.163, 0.625, 0.163, 0.625, 0.1891, 0.5924, 0.1891, 0.3829, 0.163, 0.3908, 0.163, 0.3908, 0.1891, 0.3829, 0.1891, 0.375, 0.587, 0.375, 0.5609, 0.375, 0.5609, 0.375, 0.587, 0.3908, 0.163, 0.3908, 0.1891, 0.3908, 0.1891, 0.3908, 0.163, 0.3908, 0.163, 0.5237, 0.163, 0.5237, 0.1891, 0.3908, 0.1891, 0.375, 0.163, 0.3829, 0.163, 0.3829, 0.1891, 0.375, 0.1891, 0.5924, 0.163, 0.5924, 0.1891, 0.5924, 0.1891, 0.5924, 0.163, 0.5237, 0.163, 0.5585, 0.163, 0.5585, 0.1891, 0.5237, 0.1891, 0.5237, 0.5348, 0.5585, 0.5348, 0.5585, 0.5609, 0.5237, 0.5609, 0.5755, 0.5348, 0.5924, 0.5348, 0.5924, 0.5609, 0.5755, 0.5609, 0.375, 0.5348, 0.3829, 0.5348, 0.3829, 0.5609, 0.375, 0.5609, 0.3908, 0.5348, 0.5237, 0.5348, 0.5237, 0.5609, 0.3908, 0.5609, 0.625, 0.5348, 0.875, 0.5348, 0.875, 0.5609, 0.625, 0.5609, 0.125, 0.5348, 0.375, 0.5348, 0.375, 0.5609, 0.125, 0.5609, 0.5924, 0.5348, 0.625, 0.5348, 0.625, 0.5609, 0.5924, 0.5609, 0.125, 0.5348, 0.125, 0.5609, 0.125, 0.5609, 0.125, 0.5348, 0.3908, 0.5348, 0.3908, 0.5609, 0.3908, 0.5609, 0.3908, 0.5348, 0.3829, 0.5348, 0.3908, 0.5348, 0.3908, 0.5609, 0.3829, 0.5609, 0.5585, 0.5348, 0.5755, 0.5348, 0.5755, 0.5609, 0.5585, 0.5609, 0.5622, 0.1681, 0.5738, 0.1681, 0.5738, 0.1681, 0.5622, 0.1681, 0.5904, 0.03582, 0.5755, 0.03582, 0.5755, 0.03292, 0.5924, 0.03292, 0.5606, 0.2123, 0.5755, 0.2123, 0.5755, 0.2152, 0.5585, 0.2152, 0.5606, 0.08329, 0.5755, 0.08329, 0.5755, 0.08619, 0.5585, 0.08619, 0.5904, 0.1659, 0.5755, 0.1659, 0.5755, 0.163, 0.5924, 0.163, 0.5585, 0.163, 0.5755, 0.163, 0.5755, 0.163, 0.5585, 0.163, 0.5924, 0.2152, 0.5755, 0.2152, 0.5755, 0.2152, 0.5924, 0.2152, 0.5924, 0.08619, 0.5755, 0.08619, 0.5755, 0.08619, 0.5924, 0.08619, 0.5887, 0.1913, 0.5887, 0.21, 0.5887, 0.21, 0.5887, 0.1913, 0.5738, 0.03809, 0.5738, 0.05728, 0.5738, 0.05728, 0.5738, 0.03809, 0.5585, 0.0, 0.5755, 0.0, 0.5755, 0.03292, 0.5585, 0.03292, 0.5585, 0.6904, 0.5755, 0.6904, 0.5755, 0.7171, 0.5585, 0.7171, 0.5585, 0.5, 0.5755, 0.5, 0.5755, 0.5348, 0.5585, 0.5348, 0.5585, 0.75, 0.5755, 0.75, 0.5755, 1.0, 0.5585, 1.0, 0.5585, 0.2152, 0.5755, 0.2152, 0.5755, 0.25, 0.5585, 0.25, 0.5585, 0.7171, 0.5755, 0.7171, 0.5755, 0.75, 0.5585, 0.75, 0.5585, 0.25, 0.5755, 0.25, 0.5755, 0.5, 0.5585, 0.5, 0.5585, 0.5609, 0.5755, 0.5609, 0.5755, 0.587, 0.5585, 0.587, 0.5585, 0.08619, 0.5755, 0.08619, 0.5755, 0.163, 0.5585, 0.163, 0.5585, 0.03292, 0.5755, 0.03292, 0.5755, 0.03292, 0.5585, 0.03292, 0.5585, 0.587, 0.5755, 0.587, 0.5755, 0.6638, 0.5585, 0.6638, 0.5585, 0.6638, 0.5755, 0.6638, 0.5755, 0.6904, 0.5585, 0.6904, 0.5771, 0.21, 0.5771, 0.1913, 0.5771, 0.1913, 0.5771, 0.21, 0.5606, 0.03582, 0.5606, 0.05955, 0.5585, 0.05955, 0.5585, 0.03292, 0.5904, 0.08329, 0.5904, 0.05955, 0.5924, 0.05955, 0.5924, 0.08619, 0.5924, 0.03292, 0.5924, 0.05955, 0.5924, 0.05955, 0.5924, 0.03292, 0.5585, 0.08619, 0.5585, 0.05955, 0.5585, 0.05955, 0.5585, 0.08619, 0.5622, 0.05728, 0.5622, 0.03809, 0.5622, 0.03809, 0.5622, 0.05728, 0.625, 0.6638, 0.875, 0.6638, 0.875, 0.6904, 0.625, 0.6904, 0.125, 0.6638, 0.375, 0.6638, 0.375, 0.6904, 0.125, 0.6904, 0.5924, 0.6638, 0.625, 0.6638, 0.625, 0.6904, 0.5924, 0.6904, 0.125, 0.6638, 0.125, 0.6904, 0.125, 0.6904, 0.125, 0.6638, 0.3908, 0.6638, 0.3908, 0.6904, 0.3908, 0.6904, 0.3908, 0.6638, 0.3829, 0.6638, 0.3908, 0.6638, 0.3908, 0.6904, 0.3829, 0.6904, 0.3908, 0.6638, 0.5237, 0.6638, 0.5237, 0.6904, 0.3908, 0.6904, 0.375, 0.6638, 0.3829, 0.6638, 0.3829, 0.6904, 0.375, 0.6904, 0.5755, 0.6638, 0.5924, 0.6638, 0.5924, 0.6904, 0.5755, 0.6904, 0.5237, 0.6638, 0.5585, 0.6638, 0.5585, 0.6904, 0.5237, 0.6904, 0.5237, 0.03292, 0.5585, 0.03292, 0.5585, 0.05955, 0.5237, 0.05955, 0.375, 0.03292, 0.3829, 0.03292, 0.3829, 0.05955, 0.375, 0.05955, 0.3908, 0.03292, 0.5237, 0.03292, 0.5237, 0.05955, 0.3908, 0.05955, 0.3908, 0.03292, 0.3908, 0.05955, 0.3908, 0.05955, 0.3908, 0.03292, 0.375, 0.7171, 0.375, 0.6904, 0.375, 0.6904, 0.375, 0.7171, 0.3829, 0.03292, 0.3908, 0.03292, 0.3908, 0.05955, 0.3829, 0.05955, 0.5924, 0.03292, 0.625, 0.03292, 0.625, 0.05955, 0.5924, 0.05955, 0.5755, 0.05955, 0.5904, 0.05955, 0.5887, 0.06182, 0.5771, 0.06182, 0.5904, 0.05955, 0.5904, 0.08329, 0.5887, 0.08102, 0.5887, 0.06182, 0.5904, 0.08329, 0.5755, 0.08329, 0.5771, 0.08102, 0.5887, 0.08102, 0.5755, 0.08329, 0.5755, 0.05955, 0.5771, 0.06182, 0.5771, 0.08102, 0.5755, 0.1891, 0.5904, 0.1891, 0.5887, 0.1913, 0.5771, 0.1913, 0.5904, 0.1891, 0.5904, 0.2123, 0.5887, 0.21, 0.5887, 0.1913, 0.5904, 0.2123, 0.5755, 0.2123, 0.5771, 0.21, 0.5887, 0.21, 0.5755, 0.2123, 0.5755, 0.1891, 0.5771, 0.1913, 0.5771, 0.21, 0.5755, 0.1659, 0.5904, 0.1659, 0.5887, 0.1681, 0.5771, 0.1681, 0.5904, 0.1659, 0.5904, 0.1891, 0.5887, 0.1868, 0.5887, 0.1681, 0.5904, 0.1891, 0.5755, 0.1891, 0.5771, 0.1868, 0.5887, 0.1868, 0.5755, 0.1891, 0.5755, 0.1659, 0.5771, 0.1681, 0.5771, 0.1868, 0.5606, 0.1659, 0.5755, 0.1659, 0.5738, 0.1681, 0.5622, 0.1681, 0.5755, 0.1659, 0.5755, 0.1891, 0.5738, 0.1868, 0.5738, 0.1681, 0.5755, 0.1891, 0.5606, 0.1891, 0.5622, 0.1868, 0.5738, 0.1868, 0.5606, 0.1891, 0.5606, 0.1659, 0.5622, 0.1681, 0.5622, 0.1868, 0.5606, 0.1891, 0.5755, 0.1891, 0.5738, 0.1913, 0.5622, 0.1913, 0.5755, 0.1891, 0.5755, 0.2123, 0.5738, 0.21, 0.5738, 0.1913, 0.5755, 0.2123, 0.5606, 0.2123, 0.5622, 0.21, 0.5738, 0.21, 0.5606, 0.2123, 0.5606, 0.1891, 0.5622, 0.1913, 0.5622, 0.21, 0.5606, 0.05955, 0.5755, 0.05955, 0.5738, 0.06182, 0.5622, 0.06182, 0.5755, 0.05955, 0.5755, 0.08329, 0.5738, 0.08102, 0.5738, 0.06182, 0.5755, 0.08329, 0.5606, 0.08329, 0.5622, 0.08102, 0.5738, 0.08102, 0.5606, 0.08329, 0.5606, 0.05955, 0.5622, 0.06182, 0.5622, 0.08102, 0.5606, 0.03582, 0.5755, 0.03582, 0.5738, 0.03809, 0.5622, 0.03809, 0.5755, 0.03582, 0.5755, 0.05955, 0.5738, 0.05728, 0.5738, 0.03809, 0.5755, 0.05955, 0.5606, 0.05955, 0.5622, 0.05728, 0.5738, 0.05728, 0.5606, 0.05955, 0.5606, 0.03582, 0.5622, 0.03809, 0.5622, 0.05728, 0.5755, 0.03582, 0.5904, 0.03582, 0.5887, 0.03809, 0.5771, 0.03809, 0.5904, 0.03582, 0.5904, 0.05955, 0.5887, 0.05728, 0.5887, 0.03809, 0.5904, 0.05955, 0.5755, 0.05955, 0.5771, 0.05728, 0.5887, 0.05728, 0.5755, 0.05955, 0.5755, 0.03582, 0.5771, 0.03809, 0.5771, 0.05728, 0.5771, 0.06182, 0.5887, 0.06182, 0.5887, 0.08102, 0.5771, 0.08102, 0.5771, 0.1913, 0.5887, 0.1913, 0.5887, 0.21, 0.5771, 0.21, 0.5771, 0.1681, 0.5887, 0.1681, 0.5887, 0.1868, 0.5771, 0.1868, 0.5622, 0.1681, 0.5738, 0.1681, 0.5738, 0.1868, 0.5622, 0.1868, 0.5622, 0.1913, 0.5738, 0.1913, 0.5738, 0.21, 0.5622, 0.21, 0.5622, 0.06182, 0.5738, 0.06182, 0.5738, 0.08102, 0.5622, 0.08102, 0.5622, 0.03809, 0.5738, 0.03809, 0.5738, 0.05728, 0.5622, 0.05728, 0.5771, 0.03809, 0.5887, 0.03809, 0.5887, 0.05728, 0.5771, 0.05728, 0.5738, 0.1681, 0.5738, 0.1868, 0.5738, 0.1868, 0.5738, 0.1681, 0.5622, 0.06182, 0.5738, 0.06182, 0.5738, 0.06182, 0.5622, 0.06182, 0.5771, 0.06182, 0.5887, 0.06182, 0.5887, 0.06182, 0.5771, 0.06182, 0.5738, 0.1868, 0.5622, 0.1868, 0.5622, 0.1868, 0.5738, 0.1868, 0.5622, 0.08102, 0.5622, 0.06182, 0.5622, 0.06182, 0.5622, 0.08102, 0.5771, 0.08102, 0.5771, 0.06182, 0.5771, 0.06182, 0.5771, 0.08102, 0.5738, 0.06182, 0.5738, 0.08102, 0.5738, 0.08102, 0.5738, 0.06182, 0.5887, 0.06182, 0.5887, 0.08102, 0.5887, 0.08102, 0.5887, 0.06182, 0.5771, 0.03809, 0.5887, 0.03809, 0.5887, 0.03809, 0.5771, 0.03809, 0.5771, 0.1681, 0.5887, 0.1681, 0.5887, 0.1681, 0.5771, 0.1681, 0.5738, 0.08102, 0.5622, 0.08102, 0.5622, 0.08102, 0.5738, 0.08102, 0.5887, 0.08102, 0.5771, 0.08102, 0.5771, 0.08102, 0.5887, 0.08102, 0.5771, 0.05728, 0.5771, 0.03809, 0.5771, 0.03809, 0.5771, 0.05728, 0.5771, 0.1868, 0.5771, 0.1681, 0.5771, 0.1681, 0.5771, 0.1868, 0.5887, 0.03809, 0.5887, 0.05728, 0.5887, 0.05728, 0.5887, 0.03809, 0.5887, 0.1681, 0.5887, 0.1868, 0.5887, 0.1868, 0.5887, 0.1681, 0.5622, 0.1913, 0.5738, 0.1913, 0.5738, 0.1913, 0.5622, 0.1913, 0.5887, 0.05728, 0.5771, 0.05728, 0.5771, 0.05728, 0.5887, 0.05728, 0.5887, 0.1868, 0.5771, 0.1868, 0.5771, 0.1868, 0.5887, 0.1868, 0.5622, 0.21, 0.5622, 0.1913, 0.5622, 0.1913, 0.5622, 0.21, 0.5738, 0.1913, 0.5738, 0.21, 0.5738, 0.21, 0.5738, 0.1913, 0.5622, 0.03809, 0.5738, 0.03809, 0.5738, 0.03809, 0.5622, 0.03809, 0.5771, 0.1913, 0.5887, 0.1913, 0.5887, 0.1913, 0.5771, 0.1913, 0.5738, 0.21, 0.5622, 0.21, 0.5622, 0.21, 0.5738, 0.21, 0.5585, 0.05955, 0.5585, 0.03292, 0.5585, 0.03292, 0.5585, 0.05955, 0.5585, 0.1891, 0.5585, 0.163, 0.5585, 0.163, 0.5585, 0.1891, 0.5585, 0.2152, 0.5585, 0.1891, 0.5585, 0.1891, 0.5585, 0.2152, 0.5585, 0.08619, 0.5585, 0.05955, 0.5585, 0.05955, 0.5585, 0.08619, 0.5585, 0.05955, 0.5585, 0.03292, 0.5585, 0.03292, 0.5585, 0.05955, 0.5585, 0.2152, 0.5585, 0.1891, 0.5585, 0.1891, 0.5585, 0.2152, 0.5585, 0.08619, 0.5585, 0.08619, 0.5585, 0.08619, 0.5585, 0.08619, 0.5585, 0.05955, 0.5585, 0.03292, 0.5585, 0.03292, 0.5585, 0.05955, 0.5585, 0.08619, 0.5585, 0.08619, 0.5585, 0.08619, 0.5585, 0.08619, 0.5585, 0.1891, 0.5585, 0.2152, 0.5585, 0.2152, 0.5585, 0.1891, 0.5585, 0.03292, 0.5585, 0.03292, 0.5585, 0.03292, 0.5585, 0.03292, 0.5585, 0.2152, 0.5585, 0.2152, 0.5585, 0.2152, 0.5585, 0.2152, 0.5585, 0.1891, 0.5585, 0.2152, 0.5585, 0.2152, 0.5585, 0.1891, 0.5585, 0.03292, 0.5585, 0.05955, 0.5585, 0.05955, 0.5585, 0.03292, 0.5585, 0.05955, 0.5585, 0.08619, 0.5585, 0.08619, 0.5585, 0.05955, 0.5585, 0.163, 0.5585, 0.1891, 0.5585, 0.1891, 0.5585, 0.163, 0.5585, 0.2152, 0.5585, 0.2152, 0.5585, 0.2152, 0.5585, 0.2152, 0.5585, 0.08619, 0.5585, 0.05955, 0.5585, 0.05955, 0.5585, 0.08619, 0.5585, 0.1891, 0.5585, 0.163, 0.5585, 0.163, 0.5585, 0.1891, 0.5585, 0.03292, 0.5585, 0.03292, 0.5585, 0.03292, 0.5585, 0.03292, 0.5585, 0.05955, 0.5585, 0.08619, 0.5585, 0.08619, 0.5585, 0.05955, 0.5585, 0.03292, 0.5585, 0.05955, 0.5585, 0.05955, 0.5585, 0.03292, 0.5585, 0.2152, 0.5585, 0.1891, 0.5585, 0.1891, 0.5585, 0.2152, 0.5585, 0.163, 0.5585, 0.1891, 0.5585, 0.1891, 0.5585, 0.163, 0.5585, 0.08619, 0.5585, 0.08619, 0.5585, 0.08619, 0.5585, 0.08619, 0.5585, 0.08619, 0.5585, 0.08619, 0.5585, 0.08619, 0.5585, 0.08619, 0.5585, 0.2152, 0.5585, 0.2152, 0.5585, 0.2152, 0.5585, 0.2152, 0.5585, 0.2152, 0.5585, 0.2152, 0.5585, 0.2152, 0.5585, 0.2152, 0.5585, 0.08619, 0.5585, 0.08619, 0.5585, 0.08619, 0.5585, 0.08619, 0.5585, 0.08619, 0.5585, 0.08619, 0.5585, 0.08619, 0.5585, 0.08619, 0.5585, 0.2152, 0.5585, 0.2152, 0.5585, 0.2152, 0.5585, 0.2152, 0.5585, 0.08619, 0.5585, 0.08619, 0.5585, 0.08619, 0.5585, 0.08619, 0.5585, 0.2152, 0.5585, 0.2152, 0.5585, 0.2152, 0.5585, 0.2152, 0.5585, 0.2152, 0.5585, 0.2152, 0.5585, 0.2152, 0.5585, 0.2152, 0.5585, 0.08619, 0.5585, 0.08619, 0.5585, 0.08619, 0.5585, 0.08619, 0.5585, 0.2152, 0.5585, 0.2152, 0.5585, 0.2152, 0.5585, 0.2152, 0.5585, 0.163, 0.5585, 0.163, 0.5585, 0.163, 0.5585, 0.163, 0.5585, 0.03292, 0.5585, 0.03292, 0.5585, 0.03292, 0.5585, 0.03292, 0.5585, 0.03292, 0.5585, 0.03292, 0.5585, 0.03292, 0.5585, 0.03292, 0.5585, 0.163, 0.5585, 0.163, 0.5585, 0.163, 0.5585, 0.163, 0.5585, 0.03292, 0.5585, 0.03292, 0.5585, 0.03292, 0.5585, 0.03292, 0.5585, 0.163, 0.5585, 0.163, 0.5585, 0.163, 0.5585, 0.163, 0.5585, 0.163, 0.5585, 0.163, 0.5585, 0.163, 0.5585, 0.163, 0.5585, 0.03292, 0.5585, 0.03292, 0.5585, 0.03292, 0.5585, 0.03292, 0.5585, 0.03292, 0.5585, 0.03292, 0.5585, 0.03292, 0.5585, 0.03292, 0.5585, 0.163, 0.5585, 0.163, 0.5585, 0.163, 0.5585, 0.163, 0.5585, 0.163, 0.5585, 0.163, 0.5585, 0.163, 0.5585, 0.163, 0.5585, 0.163, 0.5585, 0.163, 0.5585, 0.163, 0.5585, 0.163, 0.0, 0.0, 1.0, 0.0, 1.0, 1.0, 0.0, 1.0, 0.0, 0.0, 1.0, 0.0, 1.0, 1.0, 0.0, 1.0, 0.8182, 0.0, 0.7727, 0.07873, 0.8636, 0.07873, 0.7273, 0.1575, 0.6818, 0.07873, 0.6364, 0.1575, 0.09091, 0.0, 0.04545, 0.07873, 0.1364, 0.07873, 0.2727, 0.0, 0.2273, 0.07873, 0.3182, 0.07873, 0.4545, 0.0, 0.4091, 0.07873, 0.5, 0.07873, 0.7273, 0.1575, 0.6364, 0.1575, 0.6818, 0.2362, 0.9091, 0.1575, 0.8182, 0.1575, 0.8636, 0.2362, 0.1818, 0.1575, 0.09091, 0.1575, 0.1364, 0.2362, 0.3636, 0.1575, 0.2727, 0.1575, 0.3182, 0.2362, 0.5455, 0.1575, 0.4545, 0.1575, 0.5, 0.2362, 0.7273, 0.1575, 0.6818, 0.2362, 0.7727, 0.2362, 0.9091, 0.1575, 0.8636, 0.2362, 0.9545, 0.2362, 0.1818, 0.1575, 0.1364, 0.2362, 0.2273, 0.2362, 0.3636, 0.1575, 0.3182, 0.2362, 0.4091, 0.2362, 0.5455, 0.1575, 0.5, 0.2362, 0.5909, 0.2362, 0.8182, 0.3149, 0.7273, 0.3149, 0.7727, 0.3937, 1.0, 0.3149, 0.9091, 0.3149, 0.9545, 0.3937, 0.2727, 0.3149, 0.1818, 0.3149, 0.2273, 0.3937, 0.4545, 0.3149, 0.3636, 0.3149, 0.4091, 0.3937, 0.6364, 0.3149, 0.5455, 0.3149, 0.5909, 0.3937, 0.5909, 0.3937, 0.5, 0.3937, 0.5455, 0.4724, 0.5909, 0.3937, 0.5455, 0.3149, 0.5, 0.3937, 0.5455, 0.3149, 0.4545, 0.3149, 0.5, 0.3937, 0.4091, 0.3937, 0.3182, 0.3937, 0.3636, 0.4724, 0.4091, 0.3937, 0.3636, 0.3149, 0.3182, 0.3937, 0.3636, 0.3149, 0.2727, 0.3149, 0.3182, 0.3937, 0.2273, 0.3937, 0.1364, 0.3937, 0.1818, 0.4724, 0.2273, 0.3937, 0.1818, 0.3149, 0.1364, 0.3937, 0.1818, 0.3149, 0.09091, 0.3149, 0.1364, 0.3937, 0.9545, 0.3937, 0.8636, 0.3937, 0.9091, 0.4724, 0.9545, 0.3937, 0.9091, 0.3149, 0.8636, 0.3937, 0.9091, 0.3149, 0.8182, 0.3149, 0.8636, 0.3937, 0.7727, 0.3937, 0.6818, 0.3937, 0.7273, 0.4724, 0.7727, 0.3937, 0.7273, 0.3149, 0.6818, 0.3937, 0.7273, 0.3149, 0.6364, 0.3149, 0.6818, 0.3937, 0.5909, 0.2362, 0.5455, 0.3149, 0.6364, 0.3149, 0.5909, 0.2362, 0.5, 0.2362, 0.5455, 0.3149, 0.5, 0.2362, 0.4545, 0.3149, 0.5455, 0.3149, 0.4091, 0.2362, 0.3636, 0.3149, 0.4545, 0.3149, 0.4091, 0.2362, 0.3182, 0.2362, 0.3636, 0.3149, 0.3182, 0.2362, 0.2727, 0.3149, 0.3636, 0.3149, 0.2273, 0.2362, 0.1818, 0.3149, 0.2727, 0.3149, 0.2273, 0.2362, 0.1364, 0.2362, 0.1818, 0.3149, 0.1364, 0.2362, 0.09091, 0.3149, 0.1818, 0.3149, 0.9545, 0.2362, 0.9091, 0.3149, 1.0, 0.3149, 0.9545, 0.2362, 0.8636, 0.2362, 0.9091, 0.3149, 0.8636, 0.2362, 0.8182, 0.3149, 0.9091, 0.3149, 0.7727, 0.2362, 0.7273, 0.3149, 0.8182, 0.3149, 0.7727, 0.2362, 0.6818, 0.2362, 0.7273, 0.3149, 0.6818, 0.2362, 0.6364, 0.3149, 0.7273, 0.3149, 0.5, 0.2362, 0.4091, 0.2362, 0.4545, 0.3149, 0.5, 0.2362, 0.4545, 0.1575, 0.4091, 0.2362, 0.4545, 0.1575, 0.3636, 0.1575, 0.4091, 0.2362, 0.3182, 0.2362, 0.2273, 0.2362, 0.2727, 0.3149, 0.3182, 0.2362, 0.2727, 0.1575, 0.2273, 0.2362, 0.2727, 0.1575, 0.1818, 0.1575, 0.2273, 0.2362, 0.1364, 0.2362, 0.04545, 0.2362, 0.09091, 0.3149, 0.1364, 0.2362, 0.09091, 0.1575, 0.04545, 0.2362, 0.09091, 0.1575, 0.0, 0.1575, 0.04545, 0.2362, 0.8636, 0.2362, 0.7727, 0.2362, 0.8182, 0.3149, 0.8636, 0.2362, 0.8182, 0.1575, 0.7727, 0.2362, 0.8182, 0.1575, 0.7273, 0.1575, 0.7727, 0.2362, 0.6818, 0.2362, 0.5909, 0.2362, 0.6364, 0.3149, 0.6818, 0.2362, 0.6364, 0.1575, 0.5909, 0.2362, 0.6364, 0.1575, 0.5455, 0.1575, 0.5909, 0.2362, 0.5, 0.07873, 0.4545, 0.1575, 0.5455, 0.1575, 0.5, 0.07873, 0.4091, 0.07873, 0.4545, 0.1575, 0.4091, 0.07873, 0.3636, 0.1575, 0.4545, 0.1575, 0.3182, 0.07873, 0.2727, 0.1575, 0.3636, 0.1575, 0.3182, 0.07873, 0.2273, 0.07873, 0.2727, 0.1575, 0.2273, 0.07873, 0.1818, 0.1575, 0.2727, 0.1575, 0.1364, 0.07873, 0.09091, 0.1575, 0.1818, 0.1575, 0.1364, 0.07873, 0.04545, 0.07873, 0.09091, 0.1575, 0.04545, 0.07873, 0.0, 0.1575, 0.09091, 0.1575, 0.6364, 0.1575, 0.5909, 0.07873, 0.5455, 0.1575, 0.6364, 0.1575, 0.6818, 0.07873, 0.5909, 0.07873, 0.6818, 0.07873, 0.6364, 0.0, 0.5909, 0.07873, 0.8636, 0.07873, 0.8182, 0.1575, 0.9091, 0.1575, 0.8636, 0.07873, 0.7727, 0.07873, 0.8182, 0.1575, 0.7727, 0.07873, 0.7273, 0.1575, 0.8182, 0.1575, 0.625, 0.2152, 0.625, 0.25, 0.625, 0.25, 0.625, 0.2152, 0.625, 0.1891, 0.625, 0.2152, 0.625, 0.2152, 0.625, 0.1891, 0.625, 0.08619, 0.625, 0.163, 0.625, 0.163, 0.625, 0.08619, 0.875, 0.6904, 0.875, 0.7171, 0.875, 0.7171, 0.875, 0.6904, 0.875, 0.5609, 0.875, 0.587, 0.875, 0.587, 0.875, 0.5609, 0.875, 0.7171, 0.875, 0.75, 0.875, 0.75, 0.875, 0.7171, 0.625, 0.05955, 0.625, 0.08619, 0.625, 0.08619, 0.625, 0.05955])
me_cube.materials.append(mat_material)
me_cube.use_remesh_preserve_volume = False
me_cube.use_remesh_preserve_attributes = False
me_cube.use_mirror_vertex_groups = False
me_cube.update()
me_plane = bpy.data.meshes.new('Plane')
me_plane.from_pydata([(-3.438, -3.438, 0.0), (3.438, -3.438, 0.0), (-3.438, 3.438, 0.0), (3.438, 3.438, 0.0), (-3.438, 0.0, 2.005), (3.438, 0.0, 2.005)], [], [(4, 5, 3, 2), (0, 1, 5, 4)])
_uv = me_plane.uv_layers.new(name='UVMap')
_uv.uv.foreach_set('vector', [0.0, 0.5, 1.0, 0.5, 1.0, 1.0, 0.0, 1.0, 0.0, 0.0, 1.0, 0.0, 1.0, 0.5, 0.0, 0.5])
me_plane.use_remesh_fix_poles = True
me_plane.use_remesh_preserve_attributes = False
me_plane.use_mirror_vertex_groups = False
me_plane.update()

# ---- objects
ob_cube = bpy.data.objects.new('Cube', me_cube)
ob_plane = bpy.data.objects.new('Plane', me_plane)

# ---- transforms, parenting, visibility, modifiers, constraints
ob_cube.location = (0.0, 0.0, 3.038)
ob_cube.scale = (3.0, 3.0, 3.0)
ob_cube.lock_rotations_4d = False
ob_cube.empty_display_type = 'ARROWS'
ob_cube.lineart.crease_threshold = 0.0
ob_plane.location = (0.0, 0.0, 6.751)
ob_plane.lineart.crease_threshold = 0.0
_m = ob_plane.modifiers.new('Solidify', 'SOLIDIFY')
_m.thickness = -0.33

# ---- collection membership
col_collection.objects.link(ob_cube)
col_collection.objects.link(ob_plane)

# ---- scene / render settings (as saved in the file)
scene.frame_start = 1; scene.frame_end = 250; scene.frame_set(64)
scene.render.engine = 'BLENDER_EEVEE_NEXT'
scene.render.image_settings.file_format = 'DPX'
scene.cycles.use_denoising = False
scene.cycles.samples = 128
scene.cycles.sampling_pattern = 'TABULATED_SOBOL'
scene.cycles.use_adaptive_sampling = False
scene.cycles.use_light_tree = False
scene.view_settings.view_transform = 'Filmic'
bpy.context.view_layer.update()

# ---- added for rendering (the .blend has no active camera and no usable light): camera, sun
cam_auto = bpy.data.cameras.new('AutoCamera')
cam_auto.lens = 50.0
cam_auto.sensor_width = 36.0
cam_auto.clip_end = 1000.0
ob_auto_camera = bpy.data.objects.new('AutoCamera', cam_auto)
scene.collection.objects.link(ob_auto_camera)
ob_auto_camera.location = (13.0952, -16.0677, 14.7547)
ob_auto_camera.rotation_euler = (1.09748, -7.21219e-08, 0.694738)
scene.camera = ob_auto_camera
light_auto_sun = bpy.data.lights.new('AutoSun', 'SUN')
light_auto_sun.energy = 3.0
light_auto_sun.angle = 0.0523599
ob_auto_sun = bpy.data.objects.new('AutoSun', light_auto_sun)
scene.collection.objects.link(ob_auto_sun)
ob_auto_sun.rotation_euler = (0.872665, 0.174533, 0.523599)
bpy.context.view_layer.update()
